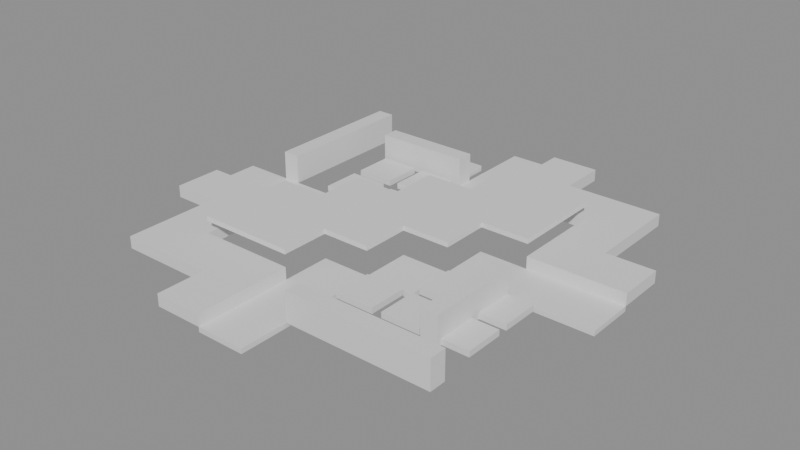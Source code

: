 # Source: building_lego.blend  (saved by Blender 5.0.119; exported with 4.5.12 LTS)
import bpy
from mathutils import Matrix  # noqa: F401  (used for matrix-valued properties, if any)

bpy.ops.wm.read_factory_settings(use_empty=True)
scene = bpy.context.scene
scene.name = 'Scene'

# ---- collections
col_01_paredes_externas = bpy.data.collections.new('01_Paredes_Externas'); scene.collection.children.link(col_01_paredes_externas)
col_03_pisos_escadas = bpy.data.collections.new('03_Pisos_Escadas'); scene.collection.children.link(col_03_pisos_escadas)
col_04_moveis_decoracoes = bpy.data.collections.new('04_Moveis_Decoracoes'); scene.collection.children.link(col_04_moveis_decoracoes)

# ---- materials (node trees are filled in below, after node groups)
mat_mat_parede_externa = bpy.data.materials.new('Mat_Parede_Externa')
mat_mat_pisos = bpy.data.materials.new('Mat_Pisos')
mat_mat_moveis = bpy.data.materials.new('Mat_Moveis')

# ---- material node trees
mat_mat_parede_externa.use_nodes = True; mat_mat_parede_externa.node_tree.nodes.clear()
_N = mat_mat_parede_externa.node_tree.nodes; _L = mat_mat_parede_externa.node_tree.links
n0 = _N.new('ShaderNodeBsdfPrincipled'); n0.name = 'BSDF - Pré-fundamentado'; n0.location = (-200, 100)
n1 = _N.new('ShaderNodeOutputMaterial'); n1.name = 'Saída de material'; n1.location = (200, 100)
_L.new(n0.outputs[0], n1.inputs[0])
n1.is_active_output = True
mat_mat_pisos.use_nodes = True; mat_mat_pisos.node_tree.nodes.clear()
_N = mat_mat_pisos.node_tree.nodes; _L = mat_mat_pisos.node_tree.links
n0 = _N.new('ShaderNodeBsdfPrincipled'); n0.name = 'BSDF - Pré-fundamentado'; n0.location = (-200, 100)
n1 = _N.new('ShaderNodeOutputMaterial'); n1.name = 'Saída de material'; n1.location = (200, 100)
_L.new(n0.outputs[0], n1.inputs[0])
n1.is_active_output = True
mat_mat_moveis.use_nodes = True; mat_mat_moveis.node_tree.nodes.clear()
_N = mat_mat_moveis.node_tree.nodes; _L = mat_mat_moveis.node_tree.links
n0 = _N.new('ShaderNodeBsdfPrincipled'); n0.name = 'BSDF - Pré-fundamentado'; n0.location = (-200, 100)
n1 = _N.new('ShaderNodeOutputMaterial'); n1.name = 'Saída de material'; n1.location = (200, 100)
_L.new(n0.outputs[0], n1.inputs[0])
n1.is_active_output = True

# ---- meshes
me_bloco_stone_wall_2038_1357_z_90 = bpy.data.meshes.new('Bloco_stone_wall_2038_1357_z-90')
me_bloco_stone_wall_2038_1357_z_90.from_pydata([(-0.5, -0.175, -0.3), (0.5, -0.175, -0.3), (0.5, 0.175, -0.3), (-0.5, 0.175, -0.3), (-0.5, -0.175, 0.3), (0.5, -0.175, 0.3), (0.5, 0.175, 0.3), (-0.5, 0.175, 0.3)], [], [(0, 1, 2, 3), (4, 7, 6, 5), (0, 4, 5, 1), (2, 6, 7, 3), (0, 3, 7, 4), (1, 5, 6, 2)])
me_bloco_stone_wall_2038_1357_z_90.materials.append(mat_mat_parede_externa)
me_bloco_stone_wall_2038_1357_z_90.update()
me_bloco_stone_wall_2039_1357_z_90 = bpy.data.meshes.new('Bloco_stone_wall_2039_1357_z-90')
me_bloco_stone_wall_2039_1357_z_90.from_pydata([(-0.5, -0.175, -0.3), (0.5, -0.175, -0.3), (0.5, 0.175, -0.3), (-0.5, 0.175, -0.3), (-0.5, -0.175, 0.3), (0.5, -0.175, 0.3), (0.5, 0.175, 0.3), (-0.5, 0.175, 0.3)], [], [(0, 1, 2, 3), (4, 7, 6, 5), (0, 4, 5, 1), (2, 6, 7, 3), (0, 3, 7, 4), (1, 5, 6, 2)])
me_bloco_stone_wall_2039_1357_z_90.materials.append(mat_mat_parede_externa)
me_bloco_stone_wall_2039_1357_z_90.update()
me_bloco_stone_wall_2040_1357_z_90 = bpy.data.meshes.new('Bloco_stone_wall_2040_1357_z-90')
me_bloco_stone_wall_2040_1357_z_90.from_pydata([(-0.5, -0.175, -0.3), (0.5, -0.175, -0.3), (0.5, 0.175, -0.3), (-0.5, 0.175, -0.3), (-0.5, -0.175, 0.3), (0.5, -0.175, 0.3), (0.5, 0.175, 0.3), (-0.5, 0.175, 0.3)], [], [(0, 1, 2, 3), (4, 7, 6, 5), (0, 4, 5, 1), (2, 6, 7, 3), (0, 3, 7, 4), (1, 5, 6, 2)])
me_bloco_stone_wall_2040_1357_z_90.materials.append(mat_mat_parede_externa)
me_bloco_stone_wall_2040_1357_z_90.update()
me_bloco_stone_wall_2035_1363_z_90 = bpy.data.meshes.new('Bloco_stone_wall_2035_1363_z-90')
me_bloco_stone_wall_2035_1363_z_90.from_pydata([(-0.5, -0.175, -0.3), (0.5, -0.175, -0.3), (0.5, 0.175, -0.3), (-0.5, 0.175, -0.3), (-0.5, -0.175, 0.3), (0.5, -0.175, 0.3), (0.5, 0.175, 0.3), (-0.5, 0.175, 0.3)], [], [(0, 1, 2, 3), (4, 7, 6, 5), (0, 4, 5, 1), (2, 6, 7, 3), (0, 3, 7, 4), (1, 5, 6, 2)])
me_bloco_stone_wall_2035_1363_z_90.materials.append(mat_mat_parede_externa)
me_bloco_stone_wall_2035_1363_z_90.update()
me_bloco_stone_wall_2036_1363_z_90 = bpy.data.meshes.new('Bloco_stone_wall_2036_1363_z-90')
me_bloco_stone_wall_2036_1363_z_90.from_pydata([(-0.5, -0.175, -0.3), (0.5, -0.175, -0.3), (0.5, 0.175, -0.3), (-0.5, 0.175, -0.3), (-0.5, -0.175, 0.3), (0.5, -0.175, 0.3), (0.5, 0.175, 0.3), (-0.5, 0.175, 0.3)], [], [(0, 1, 2, 3), (4, 7, 6, 5), (0, 4, 5, 1), (2, 6, 7, 3), (0, 3, 7, 4), (1, 5, 6, 2)])
me_bloco_stone_wall_2036_1363_z_90.materials.append(mat_mat_parede_externa)
me_bloco_stone_wall_2036_1363_z_90.update()
me_bloco_stone_wall_2034_1361_z_90 = bpy.data.meshes.new('Bloco_stone_wall_2034_1361_z-90')
me_bloco_stone_wall_2034_1361_z_90.from_pydata([(-0.175, -0.5, -0.3), (0.175, -0.5, -0.3), (0.175, 0.5, -0.3), (-0.175, 0.5, -0.3), (-0.175, -0.5, 0.3), (0.175, -0.5, 0.3), (0.175, 0.5, 0.3), (-0.175, 0.5, 0.3)], [], [(0, 1, 2, 3), (4, 7, 6, 5), (0, 4, 5, 1), (2, 6, 7, 3), (0, 3, 7, 4), (1, 5, 6, 2)])
me_bloco_stone_wall_2034_1361_z_90.materials.append(mat_mat_parede_externa)
me_bloco_stone_wall_2034_1361_z_90.update()
me_bloco_stone_wall_2034_1362_z_90 = bpy.data.meshes.new('Bloco_stone_wall_2034_1362_z-90')
me_bloco_stone_wall_2034_1362_z_90.from_pydata([(-0.175, -0.5, -0.3), (0.175, -0.5, -0.3), (0.175, 0.5, -0.3), (-0.175, 0.5, -0.3), (-0.175, -0.5, 0.3), (0.175, -0.5, 0.3), (0.175, 0.5, 0.3), (-0.175, 0.5, 0.3)], [], [(0, 1, 2, 3), (4, 7, 6, 5), (0, 4, 5, 1), (2, 6, 7, 3), (0, 3, 7, 4), (1, 5, 6, 2)])
me_bloco_stone_wall_2034_1362_z_90.materials.append(mat_mat_parede_externa)
me_bloco_stone_wall_2034_1362_z_90.update()
me_bloco_stone_wall_2034_1363_z_90 = bpy.data.meshes.new('Bloco_stone_wall_2034_1363_z-90')
me_bloco_stone_wall_2034_1363_z_90.from_pydata([(-0.175, -0.5, -0.3), (0.175, -0.5, -0.3), (0.175, 0.5, -0.3), (-0.175, 0.5, -0.3), (-0.175, -0.5, 0.3), (0.175, -0.5, 0.3), (0.175, 0.5, 0.3), (-0.175, 0.5, 0.3)], [], [(0, 1, 2, 3), (4, 7, 6, 5), (0, 4, 5, 1), (2, 6, 7, 3), (0, 3, 7, 4), (1, 5, 6, 2)])
me_bloco_stone_wall_2034_1363_z_90.materials.append(mat_mat_parede_externa)
me_bloco_stone_wall_2034_1363_z_90.update()
me_bloco_stone_wall_2040_1358_z_90 = bpy.data.meshes.new('Bloco_stone_wall_2040_1358_z-90')
me_bloco_stone_wall_2040_1358_z_90.from_pydata([(-0.175, -0.5, -0.3), (0.175, -0.5, -0.3), (0.175, 0.5, -0.3), (-0.175, 0.5, -0.3), (-0.175, -0.5, 0.3), (0.175, -0.5, 0.3), (0.175, 0.5, 0.3), (-0.175, 0.5, 0.3)], [], [(0, 1, 2, 3), (4, 7, 6, 5), (0, 4, 5, 1), (2, 6, 7, 3), (0, 3, 7, 4), (1, 5, 6, 2)])
me_bloco_stone_wall_2040_1358_z_90.materials.append(mat_mat_parede_externa)
me_bloco_stone_wall_2040_1358_z_90.update()
me_bloco_stone_wall_2040_1359_z_90 = bpy.data.meshes.new('Bloco_stone_wall_2040_1359_z-90')
me_bloco_stone_wall_2040_1359_z_90.from_pydata([(-0.175, -0.5, -0.3), (0.175, -0.5, -0.3), (0.175, 0.5, -0.3), (-0.175, 0.5, -0.3), (-0.175, -0.5, 0.3), (0.175, -0.5, 0.3), (0.175, 0.5, 0.3), (-0.175, 0.5, 0.3)], [], [(0, 1, 2, 3), (4, 7, 6, 5), (0, 4, 5, 1), (2, 6, 7, 3), (0, 3, 7, 4), (1, 5, 6, 2)])
me_bloco_stone_wall_2040_1359_z_90.materials.append(mat_mat_parede_externa)
me_bloco_stone_wall_2040_1359_z_90.update()
me_piso_stone_2037_1356_z_90 = bpy.data.meshes.new('Piso_stone_2037_1356_z-90')
me_piso_stone_2037_1356_z_90.from_pydata([(-0.5, -0.5, -0.05), (0.5, -0.5, -0.05), (0.5, 0.5, -0.05), (-0.5, 0.5, -0.05), (-0.5, -0.5, 0.05), (0.5, -0.5, 0.05), (0.5, 0.5, 0.05), (-0.5, 0.5, 0.05)], [], [(0, 1, 2, 3), (4, 7, 6, 5), (0, 4, 5, 1), (2, 6, 7, 3), (0, 3, 7, 4), (1, 5, 6, 2)])
me_piso_stone_2037_1356_z_90.materials.append(mat_mat_pisos)
me_piso_stone_2037_1356_z_90.update()
me_piso_stone_2037_1357_z_90 = bpy.data.meshes.new('Piso_stone_2037_1357_z-90')
me_piso_stone_2037_1357_z_90.from_pydata([(-0.5, -0.5, -0.05), (0.5, -0.5, -0.05), (0.5, 0.5, -0.05), (-0.5, 0.5, -0.05), (-0.5, -0.5, 0.05), (0.5, -0.5, 0.05), (0.5, 0.5, 0.05), (-0.5, 0.5, 0.05)], [], [(0, 1, 2, 3), (4, 7, 6, 5), (0, 4, 5, 1), (2, 6, 7, 3), (0, 3, 7, 4), (1, 5, 6, 2)])
me_piso_stone_2037_1357_z_90.materials.append(mat_mat_pisos)
me_piso_stone_2037_1357_z_90.update()
me_piso_marble_floor_2035_1358_z_85 = bpy.data.meshes.new('Piso_marble_floor_2035_1358_z-85')
me_piso_marble_floor_2035_1358_z_85.from_pydata([(-0.5, -0.5, -0.05), (0.5, -0.5, -0.05), (0.5, 0.5, -0.05), (-0.5, 0.5, -0.05), (-0.5, -0.5, 0.05), (0.5, -0.5, 0.05), (0.5, 0.5, 0.05), (-0.5, 0.5, 0.05)], [], [(0, 1, 2, 3), (4, 7, 6, 5), (0, 4, 5, 1), (2, 6, 7, 3), (0, 3, 7, 4), (1, 5, 6, 2)])
me_piso_marble_floor_2035_1358_z_85.materials.append(mat_mat_pisos)
me_piso_marble_floor_2035_1358_z_85.update()
me_piso_marble_floor_2036_1358_z_85 = bpy.data.meshes.new('Piso_marble_floor_2036_1358_z-85')
me_piso_marble_floor_2036_1358_z_85.from_pydata([(-0.5, -0.5, -0.05), (0.5, -0.5, -0.05), (0.5, 0.5, -0.05), (-0.5, 0.5, -0.05), (-0.5, -0.5, 0.05), (0.5, -0.5, 0.05), (0.5, 0.5, 0.05), (-0.5, 0.5, 0.05)], [], [(0, 1, 2, 3), (4, 7, 6, 5), (0, 4, 5, 1), (2, 6, 7, 3), (0, 3, 7, 4), (1, 5, 6, 2)])
me_piso_marble_floor_2036_1358_z_85.materials.append(mat_mat_pisos)
me_piso_marble_floor_2036_1358_z_85.update()
me_piso_stone_2037_1358_z_90 = bpy.data.meshes.new('Piso_stone_2037_1358_z-90')
me_piso_stone_2037_1358_z_90.from_pydata([(-0.5, -0.5, -0.05), (0.5, -0.5, -0.05), (0.5, 0.5, -0.05), (-0.5, 0.5, -0.05), (-0.5, -0.5, 0.05), (0.5, -0.5, 0.05), (0.5, 0.5, 0.05), (-0.5, 0.5, 0.05)], [], [(0, 1, 2, 3), (4, 7, 6, 5), (0, 4, 5, 1), (2, 6, 7, 3), (0, 3, 7, 4), (1, 5, 6, 2)])
me_piso_stone_2037_1358_z_90.materials.append(mat_mat_pisos)
me_piso_stone_2037_1358_z_90.update()
me_piso_marble_floor_2035_1359_z_85 = bpy.data.meshes.new('Piso_marble_floor_2035_1359_z-85')
me_piso_marble_floor_2035_1359_z_85.from_pydata([(-0.5, -0.5, -0.05), (0.5, -0.5, -0.05), (0.5, 0.5, -0.05), (-0.5, 0.5, -0.05), (-0.5, -0.5, 0.05), (0.5, -0.5, 0.05), (0.5, 0.5, 0.05), (-0.5, 0.5, 0.05)], [], [(0, 1, 2, 3), (4, 7, 6, 5), (0, 4, 5, 1), (2, 6, 7, 3), (0, 3, 7, 4), (1, 5, 6, 2)])
me_piso_marble_floor_2035_1359_z_85.materials.append(mat_mat_pisos)
me_piso_marble_floor_2035_1359_z_85.update()
me_piso_marble_floor_2036_1359_z_85 = bpy.data.meshes.new('Piso_marble_floor_2036_1359_z-85')
me_piso_marble_floor_2036_1359_z_85.from_pydata([(-0.5, -0.5, -0.05), (0.5, -0.5, -0.05), (0.5, 0.5, -0.05), (-0.5, 0.5, -0.05), (-0.5, -0.5, 0.05), (0.5, -0.5, 0.05), (0.5, 0.5, 0.05), (-0.5, 0.5, 0.05)], [], [(0, 1, 2, 3), (4, 7, 6, 5), (0, 4, 5, 1), (2, 6, 7, 3), (0, 3, 7, 4), (1, 5, 6, 2)])
me_piso_marble_floor_2036_1359_z_85.materials.append(mat_mat_pisos)
me_piso_marble_floor_2036_1359_z_85.update()
me_piso_marble_floor_2037_1359_z_85 = bpy.data.meshes.new('Piso_marble_floor_2037_1359_z-85')
me_piso_marble_floor_2037_1359_z_85.from_pydata([(-0.5, -0.5, -0.05), (0.5, -0.5, -0.05), (0.5, 0.5, -0.05), (-0.5, 0.5, -0.05), (-0.5, -0.5, 0.05), (0.5, -0.5, 0.05), (0.5, 0.5, 0.05), (-0.5, 0.5, 0.05)], [], [(0, 1, 2, 3), (4, 7, 6, 5), (0, 4, 5, 1), (2, 6, 7, 3), (0, 3, 7, 4), (1, 5, 6, 2)])
me_piso_marble_floor_2037_1359_z_85.materials.append(mat_mat_pisos)
me_piso_marble_floor_2037_1359_z_85.update()
me_piso_stone_2038_1359_z_90 = bpy.data.meshes.new('Piso_stone_2038_1359_z-90')
me_piso_stone_2038_1359_z_90.from_pydata([(-0.5, -0.5, -0.05), (0.5, -0.5, -0.05), (0.5, 0.5, -0.05), (-0.5, 0.5, -0.05), (-0.5, -0.5, 0.05), (0.5, -0.5, 0.05), (0.5, 0.5, 0.05), (-0.5, 0.5, 0.05)], [], [(0, 1, 2, 3), (4, 7, 6, 5), (0, 4, 5, 1), (2, 6, 7, 3), (0, 3, 7, 4), (1, 5, 6, 2)])
me_piso_stone_2038_1359_z_90.materials.append(mat_mat_pisos)
me_piso_stone_2038_1359_z_90.update()
me_piso_stone_2033_1360_z_90 = bpy.data.meshes.new('Piso_stone_2033_1360_z-90')
me_piso_stone_2033_1360_z_90.from_pydata([(-0.5, -0.5, -0.05), (0.5, -0.5, -0.05), (0.5, 0.5, -0.05), (-0.5, 0.5, -0.05), (-0.5, -0.5, 0.05), (0.5, -0.5, 0.05), (0.5, 0.5, 0.05), (-0.5, 0.5, 0.05)], [], [(0, 1, 2, 3), (4, 7, 6, 5), (0, 4, 5, 1), (2, 6, 7, 3), (0, 3, 7, 4), (1, 5, 6, 2)])
me_piso_stone_2033_1360_z_90.materials.append(mat_mat_pisos)
me_piso_stone_2033_1360_z_90.update()
me_piso_stone_2034_1360_z_90 = bpy.data.meshes.new('Piso_stone_2034_1360_z-90')
me_piso_stone_2034_1360_z_90.from_pydata([(-0.5, -0.5, -0.05), (0.5, -0.5, -0.05), (0.5, 0.5, -0.05), (-0.5, 0.5, -0.05), (-0.5, -0.5, 0.05), (0.5, -0.5, 0.05), (0.5, 0.5, 0.05), (-0.5, 0.5, 0.05)], [], [(0, 1, 2, 3), (4, 7, 6, 5), (0, 4, 5, 1), (2, 6, 7, 3), (0, 3, 7, 4), (1, 5, 6, 2)])
me_piso_stone_2034_1360_z_90.materials.append(mat_mat_pisos)
me_piso_stone_2034_1360_z_90.update()
me_piso_stone_2035_1360_z_90 = bpy.data.meshes.new('Piso_stone_2035_1360_z-90')
me_piso_stone_2035_1360_z_90.from_pydata([(-0.5, -0.5, -0.05), (0.5, -0.5, -0.05), (0.5, 0.5, -0.05), (-0.5, 0.5, -0.05), (-0.5, -0.5, 0.05), (0.5, -0.5, 0.05), (0.5, 0.5, 0.05), (-0.5, 0.5, 0.05)], [], [(0, 1, 2, 3), (4, 7, 6, 5), (0, 4, 5, 1), (2, 6, 7, 3), (0, 3, 7, 4), (1, 5, 6, 2)])
me_piso_stone_2035_1360_z_90.materials.append(mat_mat_pisos)
me_piso_stone_2035_1360_z_90.update()
me_piso_marble_floor_2036_1360_z_85 = bpy.data.meshes.new('Piso_marble_floor_2036_1360_z-85')
me_piso_marble_floor_2036_1360_z_85.from_pydata([(-0.5, -0.5, -0.05), (0.5, -0.5, -0.05), (0.5, 0.5, -0.05), (-0.5, 0.5, -0.05), (-0.5, -0.5, 0.05), (0.5, -0.5, 0.05), (0.5, 0.5, 0.05), (-0.5, 0.5, 0.05)], [], [(0, 1, 2, 3), (4, 7, 6, 5), (0, 4, 5, 1), (2, 6, 7, 3), (0, 3, 7, 4), (1, 5, 6, 2)])
me_piso_marble_floor_2036_1360_z_85.materials.append(mat_mat_pisos)
me_piso_marble_floor_2036_1360_z_85.update()
me_piso_marble_floor_2037_1360_z_85 = bpy.data.meshes.new('Piso_marble_floor_2037_1360_z-85')
me_piso_marble_floor_2037_1360_z_85.from_pydata([(-0.5, -0.5, -0.05), (0.5, -0.5, -0.05), (0.5, 0.5, -0.05), (-0.5, 0.5, -0.05), (-0.5, -0.5, 0.05), (0.5, -0.5, 0.05), (0.5, 0.5, 0.05), (-0.5, 0.5, 0.05)], [], [(0, 1, 2, 3), (4, 7, 6, 5), (0, 4, 5, 1), (2, 6, 7, 3), (0, 3, 7, 4), (1, 5, 6, 2)])
me_piso_marble_floor_2037_1360_z_85.materials.append(mat_mat_pisos)
me_piso_marble_floor_2037_1360_z_85.update()
me_piso_marble_floor_2038_1360_z_85 = bpy.data.meshes.new('Piso_marble_floor_2038_1360_z-85')
me_piso_marble_floor_2038_1360_z_85.from_pydata([(-0.5, -0.5, -0.05), (0.5, -0.5, -0.05), (0.5, 0.5, -0.05), (-0.5, 0.5, -0.05), (-0.5, -0.5, 0.05), (0.5, -0.5, 0.05), (0.5, 0.5, 0.05), (-0.5, 0.5, 0.05)], [], [(0, 1, 2, 3), (4, 7, 6, 5), (0, 4, 5, 1), (2, 6, 7, 3), (0, 3, 7, 4), (1, 5, 6, 2)])
me_piso_marble_floor_2038_1360_z_85.materials.append(mat_mat_pisos)
me_piso_marble_floor_2038_1360_z_85.update()
me_piso_stone_2039_1360_z_90 = bpy.data.meshes.new('Piso_stone_2039_1360_z-90')
me_piso_stone_2039_1360_z_90.from_pydata([(-0.5, -0.5, -0.05), (0.5, -0.5, -0.05), (0.5, 0.5, -0.05), (-0.5, 0.5, -0.05), (-0.5, -0.5, 0.05), (0.5, -0.5, 0.05), (0.5, 0.5, 0.05), (-0.5, 0.5, 0.05)], [], [(0, 1, 2, 3), (4, 7, 6, 5), (0, 4, 5, 1), (2, 6, 7, 3), (0, 3, 7, 4), (1, 5, 6, 2)])
me_piso_stone_2039_1360_z_90.materials.append(mat_mat_pisos)
me_piso_stone_2039_1360_z_90.update()
me_piso_stone_2036_1361_z_90 = bpy.data.meshes.new('Piso_stone_2036_1361_z-90')
me_piso_stone_2036_1361_z_90.from_pydata([(-0.5, -0.5, -0.05), (0.5, -0.5, -0.05), (0.5, 0.5, -0.05), (-0.5, 0.5, -0.05), (-0.5, -0.5, 0.05), (0.5, -0.5, 0.05), (0.5, 0.5, 0.05), (-0.5, 0.5, 0.05)], [], [(0, 1, 2, 3), (4, 7, 6, 5), (0, 4, 5, 1), (2, 6, 7, 3), (0, 3, 7, 4), (1, 5, 6, 2)])
me_piso_stone_2036_1361_z_90.materials.append(mat_mat_pisos)
me_piso_stone_2036_1361_z_90.update()
me_piso_marble_floor_2037_1361_z_85 = bpy.data.meshes.new('Piso_marble_floor_2037_1361_z-85')
me_piso_marble_floor_2037_1361_z_85.from_pydata([(-0.5, -0.5, -0.05), (0.5, -0.5, -0.05), (0.5, 0.5, -0.05), (-0.5, 0.5, -0.05), (-0.5, -0.5, 0.05), (0.5, -0.5, 0.05), (0.5, 0.5, 0.05), (-0.5, 0.5, 0.05)], [], [(0, 1, 2, 3), (4, 7, 6, 5), (0, 4, 5, 1), (2, 6, 7, 3), (0, 3, 7, 4), (1, 5, 6, 2)])
me_piso_marble_floor_2037_1361_z_85.materials.append(mat_mat_pisos)
me_piso_marble_floor_2037_1361_z_85.update()
me_piso_marble_floor_2038_1361_z_85 = bpy.data.meshes.new('Piso_marble_floor_2038_1361_z-85')
me_piso_marble_floor_2038_1361_z_85.from_pydata([(-0.5, -0.5, -0.05), (0.5, -0.5, -0.05), (0.5, 0.5, -0.05), (-0.5, 0.5, -0.05), (-0.5, -0.5, 0.05), (0.5, -0.5, 0.05), (0.5, 0.5, 0.05), (-0.5, 0.5, 0.05)], [], [(0, 1, 2, 3), (4, 7, 6, 5), (0, 4, 5, 1), (2, 6, 7, 3), (0, 3, 7, 4), (1, 5, 6, 2)])
me_piso_marble_floor_2038_1361_z_85.materials.append(mat_mat_pisos)
me_piso_marble_floor_2038_1361_z_85.update()
me_piso_marble_floor_2039_1361_z_85 = bpy.data.meshes.new('Piso_marble_floor_2039_1361_z-85')
me_piso_marble_floor_2039_1361_z_85.from_pydata([(-0.5, -0.5, -0.05), (0.5, -0.5, -0.05), (0.5, 0.5, -0.05), (-0.5, 0.5, -0.05), (-0.5, -0.5, 0.05), (0.5, -0.5, 0.05), (0.5, 0.5, 0.05), (-0.5, 0.5, 0.05)], [], [(0, 1, 2, 3), (4, 7, 6, 5), (0, 4, 5, 1), (2, 6, 7, 3), (0, 3, 7, 4), (1, 5, 6, 2)])
me_piso_marble_floor_2039_1361_z_85.materials.append(mat_mat_pisos)
me_piso_marble_floor_2039_1361_z_85.update()
me_piso_stone_2037_1362_z_90 = bpy.data.meshes.new('Piso_stone_2037_1362_z-90')
me_piso_stone_2037_1362_z_90.from_pydata([(-0.5, -0.5, -0.05), (0.5, -0.5, -0.05), (0.5, 0.5, -0.05), (-0.5, 0.5, -0.05), (-0.5, -0.5, 0.05), (0.5, -0.5, 0.05), (0.5, 0.5, 0.05), (-0.5, 0.5, 0.05)], [], [(0, 1, 2, 3), (4, 7, 6, 5), (0, 4, 5, 1), (2, 6, 7, 3), (0, 3, 7, 4), (1, 5, 6, 2)])
me_piso_stone_2037_1362_z_90.materials.append(mat_mat_pisos)
me_piso_stone_2037_1362_z_90.update()
me_piso_marble_floor_2038_1362_z_85 = bpy.data.meshes.new('Piso_marble_floor_2038_1362_z-85')
me_piso_marble_floor_2038_1362_z_85.from_pydata([(-0.5, -0.5, -0.05), (0.5, -0.5, -0.05), (0.5, 0.5, -0.05), (-0.5, 0.5, -0.05), (-0.5, -0.5, 0.05), (0.5, -0.5, 0.05), (0.5, 0.5, 0.05), (-0.5, 0.5, 0.05)], [], [(0, 1, 2, 3), (4, 7, 6, 5), (0, 4, 5, 1), (2, 6, 7, 3), (0, 3, 7, 4), (1, 5, 6, 2)])
me_piso_marble_floor_2038_1362_z_85.materials.append(mat_mat_pisos)
me_piso_marble_floor_2038_1362_z_85.update()
me_piso_marble_floor_2039_1362_z_85 = bpy.data.meshes.new('Piso_marble_floor_2039_1362_z-85')
me_piso_marble_floor_2039_1362_z_85.from_pydata([(-0.5, -0.5, -0.05), (0.5, -0.5, -0.05), (0.5, 0.5, -0.05), (-0.5, 0.5, -0.05), (-0.5, -0.5, 0.05), (0.5, -0.5, 0.05), (0.5, 0.5, 0.05), (-0.5, 0.5, 0.05)], [], [(0, 1, 2, 3), (4, 7, 6, 5), (0, 4, 5, 1), (2, 6, 7, 3), (0, 3, 7, 4), (1, 5, 6, 2)])
me_piso_marble_floor_2039_1362_z_85.materials.append(mat_mat_pisos)
me_piso_marble_floor_2039_1362_z_85.update()
me_piso_stone_2037_1363_z_90 = bpy.data.meshes.new('Piso_stone_2037_1363_z-90')
me_piso_stone_2037_1363_z_90.from_pydata([(-0.5, -0.5, -0.05), (0.5, -0.5, -0.05), (0.5, 0.5, -0.05), (-0.5, 0.5, -0.05), (-0.5, -0.5, 0.05), (0.5, -0.5, 0.05), (0.5, 0.5, 0.05), (-0.5, 0.5, 0.05)], [], [(0, 1, 2, 3), (4, 7, 6, 5), (0, 4, 5, 1), (2, 6, 7, 3), (0, 3, 7, 4), (1, 5, 6, 2)])
me_piso_stone_2037_1363_z_90.materials.append(mat_mat_pisos)
me_piso_stone_2037_1363_z_90.update()
me_piso_stone_2037_1364_z_90 = bpy.data.meshes.new('Piso_stone_2037_1364_z-90')
me_piso_stone_2037_1364_z_90.from_pydata([(-0.5, -0.5, -0.05), (0.5, -0.5, -0.05), (0.5, 0.5, -0.05), (-0.5, 0.5, -0.05), (-0.5, -0.5, 0.05), (0.5, -0.5, 0.05), (0.5, 0.5, 0.05), (-0.5, 0.5, 0.05)], [], [(0, 1, 2, 3), (4, 7, 6, 5), (0, 4, 5, 1), (2, 6, 7, 3), (0, 3, 7, 4), (1, 5, 6, 2)])
me_piso_stone_2037_1364_z_90.materials.append(mat_mat_pisos)
me_piso_stone_2037_1364_z_90.update()
me_piso_stone_2040_1360_z_90 = bpy.data.meshes.new('Piso_stone_2040_1360_z-90')
me_piso_stone_2040_1360_z_90.from_pydata([(-0.5, -0.5, -0.05), (0.5, -0.5, -0.05), (0.5, 0.5, -0.05), (-0.5, 0.5, -0.05), (-0.5, -0.5, 0.05), (0.5, -0.5, 0.05), (0.5, 0.5, 0.05), (-0.5, 0.5, 0.05)], [], [(0, 1, 2, 3), (4, 7, 6, 5), (0, 4, 5, 1), (2, 6, 7, 3), (0, 3, 7, 4), (1, 5, 6, 2)])
me_piso_stone_2040_1360_z_90.materials.append(mat_mat_pisos)
me_piso_stone_2040_1360_z_90.update()
me_piso_stone_2041_1360_z_90 = bpy.data.meshes.new('Piso_stone_2041_1360_z-90')
me_piso_stone_2041_1360_z_90.from_pydata([(-0.5, -0.5, -0.05), (0.5, -0.5, -0.05), (0.5, 0.5, -0.05), (-0.5, 0.5, -0.05), (-0.5, -0.5, 0.05), (0.5, -0.5, 0.05), (0.5, 0.5, 0.05), (-0.5, 0.5, 0.05)], [], [(0, 1, 2, 3), (4, 7, 6, 5), (0, 4, 5, 1), (2, 6, 7, 3), (0, 3, 7, 4), (1, 5, 6, 2)])
me_piso_stone_2041_1360_z_90.materials.append(mat_mat_pisos)
me_piso_stone_2041_1360_z_90.update()
me_degrau_2036_1356_z_90 = bpy.data.meshes.new('Degrau_2036_1356_z-90')
me_degrau_2036_1356_z_90.from_pydata([(-0.5, -0.5, -0.125), (0.5, -0.5, -0.125), (0.5, 0.5, -0.125), (-0.5, 0.5, -0.125), (-0.5, -0.5, 0.125), (0.5, -0.5, 0.125), (0.5, 0.5, 0.125), (-0.5, 0.5, 0.125)], [], [(0, 1, 2, 3), (4, 7, 6, 5), (0, 4, 5, 1), (2, 6, 7, 3), (0, 3, 7, 4), (1, 5, 6, 2)])
me_degrau_2036_1356_z_90.materials.append(mat_mat_pisos)
me_degrau_2036_1356_z_90.update()
me_degrau_2034_1357_z_90 = bpy.data.meshes.new('Degrau_2034_1357_z-90')
me_degrau_2034_1357_z_90.from_pydata([(-0.5, -0.5, -0.125), (0.5, -0.5, -0.125), (0.5, 0.5, -0.125), (-0.5, 0.5, -0.125), (-0.5, -0.5, 0.125), (0.5, -0.5, 0.125), (0.5, 0.5, 0.125), (-0.5, 0.5, 0.125)], [], [(0, 1, 2, 3), (4, 7, 6, 5), (0, 4, 5, 1), (2, 6, 7, 3), (0, 3, 7, 4), (1, 5, 6, 2)])
me_degrau_2034_1357_z_90.materials.append(mat_mat_pisos)
me_degrau_2034_1357_z_90.update()
me_degrau_2035_1357_z_90 = bpy.data.meshes.new('Degrau_2035_1357_z-90')
me_degrau_2035_1357_z_90.from_pydata([(-0.5, -0.5, -0.125), (0.5, -0.5, -0.125), (0.5, 0.5, -0.125), (-0.5, 0.5, -0.125), (-0.5, -0.5, 0.125), (0.5, -0.5, 0.125), (0.5, 0.5, 0.125), (-0.5, 0.5, 0.125)], [], [(0, 1, 2, 3), (4, 7, 6, 5), (0, 4, 5, 1), (2, 6, 7, 3), (0, 3, 7, 4), (1, 5, 6, 2)])
me_degrau_2035_1357_z_90.materials.append(mat_mat_pisos)
me_degrau_2035_1357_z_90.update()
me_degrau_2036_1357_z_90 = bpy.data.meshes.new('Degrau_2036_1357_z-90')
me_degrau_2036_1357_z_90.from_pydata([(-0.5, -0.5, -0.125), (0.5, -0.5, -0.125), (0.5, 0.5, -0.125), (-0.5, 0.5, -0.125), (-0.5, -0.5, 0.125), (0.5, -0.5, 0.125), (0.5, 0.5, 0.125), (-0.5, 0.5, 0.125)], [], [(0, 1, 2, 3), (4, 7, 6, 5), (0, 4, 5, 1), (2, 6, 7, 3), (0, 3, 7, 4), (1, 5, 6, 2)])
me_degrau_2036_1357_z_90.materials.append(mat_mat_pisos)
me_degrau_2036_1357_z_90.update()
me_degrau_2034_1358_z_90 = bpy.data.meshes.new('Degrau_2034_1358_z-90')
me_degrau_2034_1358_z_90.from_pydata([(-0.5, -0.5, -0.125), (0.5, -0.5, -0.125), (0.5, 0.5, -0.125), (-0.5, 0.5, -0.125), (-0.5, -0.5, 0.125), (0.5, -0.5, 0.125), (0.5, 0.5, 0.125), (-0.5, 0.5, 0.125)], [], [(0, 1, 2, 3), (4, 7, 6, 5), (0, 4, 5, 1), (2, 6, 7, 3), (0, 3, 7, 4), (1, 5, 6, 2)])
me_degrau_2034_1358_z_90.materials.append(mat_mat_pisos)
me_degrau_2034_1358_z_90.update()
me_degrau_2033_1359_z_90 = bpy.data.meshes.new('Degrau_2033_1359_z-90')
me_degrau_2033_1359_z_90.from_pydata([(-0.5, -0.5, -0.125), (0.5, -0.5, -0.125), (0.5, 0.5, -0.125), (-0.5, 0.5, -0.125), (-0.5, -0.5, 0.125), (0.5, -0.5, 0.125), (0.5, 0.5, 0.125), (-0.5, 0.5, 0.125)], [], [(0, 1, 2, 3), (4, 7, 6, 5), (0, 4, 5, 1), (2, 6, 7, 3), (0, 3, 7, 4), (1, 5, 6, 2)])
me_degrau_2033_1359_z_90.materials.append(mat_mat_pisos)
me_degrau_2033_1359_z_90.update()
me_degrau_2034_1359_z_90 = bpy.data.meshes.new('Degrau_2034_1359_z-90')
me_degrau_2034_1359_z_90.from_pydata([(-0.5, -0.5, -0.125), (0.5, -0.5, -0.125), (0.5, 0.5, -0.125), (-0.5, 0.5, -0.125), (-0.5, -0.5, 0.125), (0.5, -0.5, 0.125), (0.5, 0.5, 0.125), (-0.5, 0.5, 0.125)], [], [(0, 1, 2, 3), (4, 7, 6, 5), (0, 4, 5, 1), (2, 6, 7, 3), (0, 3, 7, 4), (1, 5, 6, 2)])
me_degrau_2034_1359_z_90.materials.append(mat_mat_pisos)
me_degrau_2034_1359_z_90.update()
me_degrau_2038_1363_z_90 = bpy.data.meshes.new('Degrau_2038_1363_z-90')
me_degrau_2038_1363_z_90.from_pydata([(-0.5, -0.5, -0.125), (0.5, -0.5, -0.125), (0.5, 0.5, -0.125), (-0.5, 0.5, -0.125), (-0.5, -0.5, 0.125), (0.5, -0.5, 0.125), (0.5, 0.5, 0.125), (-0.5, 0.5, 0.125)], [], [(0, 1, 2, 3), (4, 7, 6, 5), (0, 4, 5, 1), (2, 6, 7, 3), (0, 3, 7, 4), (1, 5, 6, 2)])
me_degrau_2038_1363_z_90.materials.append(mat_mat_pisos)
me_degrau_2038_1363_z_90.update()
me_degrau_2039_1363_z_90 = bpy.data.meshes.new('Degrau_2039_1363_z-90')
me_degrau_2039_1363_z_90.from_pydata([(-0.5, -0.5, -0.125), (0.5, -0.5, -0.125), (0.5, 0.5, -0.125), (-0.5, 0.5, -0.125), (-0.5, -0.5, 0.125), (0.5, -0.5, 0.125), (0.5, 0.5, 0.125), (-0.5, 0.5, 0.125)], [], [(0, 1, 2, 3), (4, 7, 6, 5), (0, 4, 5, 1), (2, 6, 7, 3), (0, 3, 7, 4), (1, 5, 6, 2)])
me_degrau_2039_1363_z_90.materials.append(mat_mat_pisos)
me_degrau_2039_1363_z_90.update()
me_degrau_2038_1364_z_90 = bpy.data.meshes.new('Degrau_2038_1364_z-90')
me_degrau_2038_1364_z_90.from_pydata([(-0.5, -0.5, -0.125), (0.5, -0.5, -0.125), (0.5, 0.5, -0.125), (-0.5, 0.5, -0.125), (-0.5, -0.5, 0.125), (0.5, -0.5, 0.125), (0.5, 0.5, 0.125), (-0.5, 0.5, 0.125)], [], [(0, 1, 2, 3), (4, 7, 6, 5), (0, 4, 5, 1), (2, 6, 7, 3), (0, 3, 7, 4), (1, 5, 6, 2)])
me_degrau_2038_1364_z_90.materials.append(mat_mat_pisos)
me_degrau_2038_1364_z_90.update()
me_degrau_2040_1361_z_90 = bpy.data.meshes.new('Degrau_2040_1361_z-90')
me_degrau_2040_1361_z_90.from_pydata([(-0.5, -0.5, -0.125), (0.5, -0.5, -0.125), (0.5, 0.5, -0.125), (-0.5, 0.5, -0.125), (-0.5, -0.5, 0.125), (0.5, -0.5, 0.125), (0.5, 0.5, 0.125), (-0.5, 0.5, 0.125)], [], [(0, 1, 2, 3), (4, 7, 6, 5), (0, 4, 5, 1), (2, 6, 7, 3), (0, 3, 7, 4), (1, 5, 6, 2)])
me_degrau_2040_1361_z_90.materials.append(mat_mat_pisos)
me_degrau_2040_1361_z_90.update()
me_degrau_2041_1361_z_90 = bpy.data.meshes.new('Degrau_2041_1361_z-90')
me_degrau_2041_1361_z_90.from_pydata([(-0.5, -0.5, -0.125), (0.5, -0.5, -0.125), (0.5, 0.5, -0.125), (-0.5, 0.5, -0.125), (-0.5, -0.5, 0.125), (0.5, -0.5, 0.125), (0.5, 0.5, 0.125), (-0.5, 0.5, 0.125)], [], [(0, 1, 2, 3), (4, 7, 6, 5), (0, 4, 5, 1), (2, 6, 7, 3), (0, 3, 7, 4), (1, 5, 6, 2)])
me_degrau_2041_1361_z_90.materials.append(mat_mat_pisos)
me_degrau_2041_1361_z_90.update()
me_degrau_2040_1362_z_90 = bpy.data.meshes.new('Degrau_2040_1362_z-90')
me_degrau_2040_1362_z_90.from_pydata([(-0.5, -0.5, -0.125), (0.5, -0.5, -0.125), (0.5, 0.5, -0.125), (-0.5, 0.5, -0.125), (-0.5, -0.5, 0.125), (0.5, -0.5, 0.125), (0.5, 0.5, 0.125), (-0.5, 0.5, 0.125)], [], [(0, 1, 2, 3), (4, 7, 6, 5), (0, 4, 5, 1), (2, 6, 7, 3), (0, 3, 7, 4), (1, 5, 6, 2)])
me_degrau_2040_1362_z_90.materials.append(mat_mat_pisos)
me_degrau_2040_1362_z_90.update()
me_degrau_2040_1363_z_90 = bpy.data.meshes.new('Degrau_2040_1363_z-90')
me_degrau_2040_1363_z_90.from_pydata([(-0.5, -0.5, -0.125), (0.5, -0.5, -0.125), (0.5, 0.5, -0.125), (-0.5, 0.5, -0.125), (-0.5, -0.5, 0.125), (0.5, -0.5, 0.125), (0.5, 0.5, 0.125), (-0.5, 0.5, 0.125)], [], [(0, 1, 2, 3), (4, 7, 6, 5), (0, 4, 5, 1), (2, 6, 7, 3), (0, 3, 7, 4), (1, 5, 6, 2)])
me_degrau_2040_1363_z_90.materials.append(mat_mat_pisos)
me_degrau_2040_1363_z_90.update()
me_movel_pile_of_skulls_2038_1358_z_90 = bpy.data.meshes.new('Movel_pile_of_skulls_2038_1358_z-90')
me_movel_pile_of_skulls_2038_1358_z_90.from_pydata([(-0.4, -0.4, -0.06), (0.4, -0.4, -0.06), (0.4, 0.4, -0.06), (-0.4, 0.4, -0.06), (-0.4, -0.4, 0.06), (0.4, -0.4, 0.06), (0.4, 0.4, 0.06), (-0.4, 0.4, 0.06)], [], [(0, 1, 2, 3), (4, 7, 6, 5), (0, 4, 5, 1), (2, 6, 7, 3), (0, 3, 7, 4), (1, 5, 6, 2)])
me_movel_pile_of_skulls_2038_1358_z_90.materials.append(mat_mat_moveis)
me_movel_pile_of_skulls_2038_1358_z_90.update()
me_movel_pile_of_skulls_2039_1358_z_90 = bpy.data.meshes.new('Movel_pile_of_skulls_2039_1358_z-90')
me_movel_pile_of_skulls_2039_1358_z_90.from_pydata([(-0.4, -0.4, -0.06), (0.4, -0.4, -0.06), (0.4, 0.4, -0.06), (-0.4, 0.4, -0.06), (-0.4, -0.4, 0.06), (0.4, -0.4, 0.06), (0.4, 0.4, 0.06), (-0.4, 0.4, 0.06)], [], [(0, 1, 2, 3), (4, 7, 6, 5), (0, 4, 5, 1), (2, 6, 7, 3), (0, 3, 7, 4), (1, 5, 6, 2)])
me_movel_pile_of_skulls_2039_1358_z_90.materials.append(mat_mat_moveis)
me_movel_pile_of_skulls_2039_1358_z_90.update()
me_movel_pile_of_skulls_2039_1359_z_90 = bpy.data.meshes.new('Movel_pile_of_skulls_2039_1359_z-90')
me_movel_pile_of_skulls_2039_1359_z_90.from_pydata([(-0.4, -0.4, -0.06), (0.4, -0.4, -0.06), (0.4, 0.4, -0.06), (-0.4, 0.4, -0.06), (-0.4, -0.4, 0.06), (0.4, -0.4, 0.06), (0.4, 0.4, 0.06), (-0.4, 0.4, 0.06)], [], [(0, 1, 2, 3), (4, 7, 6, 5), (0, 4, 5, 1), (2, 6, 7, 3), (0, 3, 7, 4), (1, 5, 6, 2)])
me_movel_pile_of_skulls_2039_1359_z_90.materials.append(mat_mat_moveis)
me_movel_pile_of_skulls_2039_1359_z_90.update()
me_movel_pile_of_skulls_2035_1361_z_90 = bpy.data.meshes.new('Movel_pile_of_skulls_2035_1361_z-90')
me_movel_pile_of_skulls_2035_1361_z_90.from_pydata([(-0.4, -0.4, -0.06), (0.4, -0.4, -0.06), (0.4, 0.4, -0.06), (-0.4, 0.4, -0.06), (-0.4, -0.4, 0.06), (0.4, -0.4, 0.06), (0.4, 0.4, 0.06), (-0.4, 0.4, 0.06)], [], [(0, 1, 2, 3), (4, 7, 6, 5), (0, 4, 5, 1), (2, 6, 7, 3), (0, 3, 7, 4), (1, 5, 6, 2)])
me_movel_pile_of_skulls_2035_1361_z_90.materials.append(mat_mat_moveis)
me_movel_pile_of_skulls_2035_1361_z_90.update()
me_movel_pile_of_skulls_2035_1362_z_90 = bpy.data.meshes.new('Movel_pile_of_skulls_2035_1362_z-90')
me_movel_pile_of_skulls_2035_1362_z_90.from_pydata([(-0.4, -0.4, -0.06), (0.4, -0.4, -0.06), (0.4, 0.4, -0.06), (-0.4, 0.4, -0.06), (-0.4, -0.4, 0.06), (0.4, -0.4, 0.06), (0.4, 0.4, 0.06), (-0.4, 0.4, 0.06)], [], [(0, 1, 2, 3), (4, 7, 6, 5), (0, 4, 5, 1), (2, 6, 7, 3), (0, 3, 7, 4), (1, 5, 6, 2)])
me_movel_pile_of_skulls_2035_1362_z_90.materials.append(mat_mat_moveis)
me_movel_pile_of_skulls_2035_1362_z_90.update()
me_movel_pile_of_skulls_2036_1362_z_90 = bpy.data.meshes.new('Movel_pile_of_skulls_2036_1362_z-90')
me_movel_pile_of_skulls_2036_1362_z_90.from_pydata([(-0.4, -0.4, -0.06), (0.4, -0.4, -0.06), (0.4, 0.4, -0.06), (-0.4, 0.4, -0.06), (-0.4, -0.4, 0.06), (0.4, -0.4, 0.06), (0.4, 0.4, 0.06), (-0.4, 0.4, 0.06)], [], [(0, 1, 2, 3), (4, 7, 6, 5), (0, 4, 5, 1), (2, 6, 7, 3), (0, 3, 7, 4), (1, 5, 6, 2)])
me_movel_pile_of_skulls_2036_1362_z_90.materials.append(mat_mat_moveis)
me_movel_pile_of_skulls_2036_1362_z_90.update()
me_movel_pile_of_skulls_2035_1363_z_90 = bpy.data.meshes.new('Movel_pile_of_skulls_2035_1363_z-90')
me_movel_pile_of_skulls_2035_1363_z_90.from_pydata([(-0.4, -0.4, -0.06), (0.4, -0.4, -0.06), (0.4, 0.4, -0.06), (-0.4, 0.4, -0.06), (-0.4, -0.4, 0.06), (0.4, -0.4, 0.06), (0.4, 0.4, 0.06), (-0.4, 0.4, 0.06)], [], [(0, 1, 2, 3), (4, 7, 6, 5), (0, 4, 5, 1), (2, 6, 7, 3), (0, 3, 7, 4), (1, 5, 6, 2)])
me_movel_pile_of_skulls_2035_1363_z_90.materials.append(mat_mat_moveis)
me_movel_pile_of_skulls_2035_1363_z_90.update()
me_movel_pile_of_skulls_2036_1363_z_90 = bpy.data.meshes.new('Movel_pile_of_skulls_2036_1363_z-90')
me_movel_pile_of_skulls_2036_1363_z_90.from_pydata([(-0.4, -0.4, -0.06), (0.4, -0.4, -0.06), (0.4, 0.4, -0.06), (-0.4, 0.4, -0.06), (-0.4, -0.4, 0.06), (0.4, -0.4, 0.06), (0.4, 0.4, 0.06), (-0.4, 0.4, 0.06)], [], [(0, 1, 2, 3), (4, 7, 6, 5), (0, 4, 5, 1), (2, 6, 7, 3), (0, 3, 7, 4), (1, 5, 6, 2)])
me_movel_pile_of_skulls_2036_1363_z_90.materials.append(mat_mat_moveis)
me_movel_pile_of_skulls_2036_1363_z_90.update()
me_movel_pile_of_skulls_2040_1358_z_90 = bpy.data.meshes.new('Movel_pile_of_skulls_2040_1358_z-90')
me_movel_pile_of_skulls_2040_1358_z_90.from_pydata([(-0.4, -0.4, -0.06), (0.4, -0.4, -0.06), (0.4, 0.4, -0.06), (-0.4, 0.4, -0.06), (-0.4, -0.4, 0.06), (0.4, -0.4, 0.06), (0.4, 0.4, 0.06), (-0.4, 0.4, 0.06)], [], [(0, 1, 2, 3), (4, 7, 6, 5), (0, 4, 5, 1), (2, 6, 7, 3), (0, 3, 7, 4), (1, 5, 6, 2)])
me_movel_pile_of_skulls_2040_1358_z_90.materials.append(mat_mat_moveis)
me_movel_pile_of_skulls_2040_1358_z_90.update()
me_movel_pile_of_skulls_2040_1359_z_90 = bpy.data.meshes.new('Movel_pile_of_skulls_2040_1359_z-90')
me_movel_pile_of_skulls_2040_1359_z_90.from_pydata([(-0.4, -0.4, -0.06), (0.4, -0.4, -0.06), (0.4, 0.4, -0.06), (-0.4, 0.4, -0.06), (-0.4, -0.4, 0.06), (0.4, -0.4, 0.06), (0.4, 0.4, 0.06), (-0.4, 0.4, 0.06)], [], [(0, 1, 2, 3), (4, 7, 6, 5), (0, 4, 5, 1), (2, 6, 7, 3), (0, 3, 7, 4), (1, 5, 6, 2)])
me_movel_pile_of_skulls_2040_1359_z_90.materials.append(mat_mat_moveis)
me_movel_pile_of_skulls_2040_1359_z_90.update()

# ---- objects
ob_parede_externa_norte_y1357_x2038_2040 = bpy.data.objects.new('Parede_Externa_Norte_Y1357_X2038_2040', None)
ob_bloco_stone_wall_2038_1357_z_90 = bpy.data.objects.new('Bloco_stone_wall_2038_1357_z-90', me_bloco_stone_wall_2038_1357_z_90)
ob_bloco_stone_wall_2039_1357_z_90 = bpy.data.objects.new('Bloco_stone_wall_2039_1357_z-90', me_bloco_stone_wall_2039_1357_z_90)
ob_bloco_stone_wall_2040_1357_z_90 = bpy.data.objects.new('Bloco_stone_wall_2040_1357_z-90', me_bloco_stone_wall_2040_1357_z_90)
ob_parede_externa_sul_y1363_x2035_2036 = bpy.data.objects.new('Parede_Externa_Sul_Y1363_X2035_2036', None)
ob_bloco_stone_wall_2035_1363_z_90 = bpy.data.objects.new('Bloco_stone_wall_2035_1363_z-90', me_bloco_stone_wall_2035_1363_z_90)
ob_bloco_stone_wall_2036_1363_z_90 = bpy.data.objects.new('Bloco_stone_wall_2036_1363_z-90', me_bloco_stone_wall_2036_1363_z_90)
ob_parede_externa_oeste_x2034_y1361_1363 = bpy.data.objects.new('Parede_Externa_Oeste_X2034_Y1361_1363', None)
ob_bloco_stone_wall_2034_1361_z_90 = bpy.data.objects.new('Bloco_stone_wall_2034_1361_z-90', me_bloco_stone_wall_2034_1361_z_90)
ob_bloco_stone_wall_2034_1362_z_90 = bpy.data.objects.new('Bloco_stone_wall_2034_1362_z-90', me_bloco_stone_wall_2034_1362_z_90)
ob_bloco_stone_wall_2034_1363_z_90 = bpy.data.objects.new('Bloco_stone_wall_2034_1363_z-90', me_bloco_stone_wall_2034_1363_z_90)
ob_parede_externa_leste_x2040_y1358_1359 = bpy.data.objects.new('Parede_Externa_Leste_X2040_Y1358_1359', None)
ob_bloco_stone_wall_2040_1358_z_90 = bpy.data.objects.new('Bloco_stone_wall_2040_1358_z-90', me_bloco_stone_wall_2040_1358_z_90)
ob_bloco_stone_wall_2040_1359_z_90 = bpy.data.objects.new('Bloco_stone_wall_2040_1359_z-90', me_bloco_stone_wall_2040_1359_z_90)
ob_pisos_lajes = bpy.data.objects.new('Pisos_Lajes', None)
ob_piso_stone_2037_1356_z_90 = bpy.data.objects.new('Piso_stone_2037_1356_z-90', me_piso_stone_2037_1356_z_90)
ob_piso_stone_2037_1357_z_90 = bpy.data.objects.new('Piso_stone_2037_1357_z-90', me_piso_stone_2037_1357_z_90)
ob_piso_marble_floor_2035_1358_z_85 = bpy.data.objects.new('Piso_marble_floor_2035_1358_z-85', me_piso_marble_floor_2035_1358_z_85)
ob_piso_marble_floor_2036_1358_z_85 = bpy.data.objects.new('Piso_marble_floor_2036_1358_z-85', me_piso_marble_floor_2036_1358_z_85)
ob_piso_stone_2037_1358_z_90 = bpy.data.objects.new('Piso_stone_2037_1358_z-90', me_piso_stone_2037_1358_z_90)
ob_piso_marble_floor_2035_1359_z_85 = bpy.data.objects.new('Piso_marble_floor_2035_1359_z-85', me_piso_marble_floor_2035_1359_z_85)
ob_piso_marble_floor_2036_1359_z_85 = bpy.data.objects.new('Piso_marble_floor_2036_1359_z-85', me_piso_marble_floor_2036_1359_z_85)
ob_piso_marble_floor_2037_1359_z_85 = bpy.data.objects.new('Piso_marble_floor_2037_1359_z-85', me_piso_marble_floor_2037_1359_z_85)
ob_piso_stone_2038_1359_z_90 = bpy.data.objects.new('Piso_stone_2038_1359_z-90', me_piso_stone_2038_1359_z_90)
ob_piso_stone_2033_1360_z_90 = bpy.data.objects.new('Piso_stone_2033_1360_z-90', me_piso_stone_2033_1360_z_90)
ob_piso_stone_2034_1360_z_90 = bpy.data.objects.new('Piso_stone_2034_1360_z-90', me_piso_stone_2034_1360_z_90)
ob_piso_stone_2035_1360_z_90 = bpy.data.objects.new('Piso_stone_2035_1360_z-90', me_piso_stone_2035_1360_z_90)
ob_piso_marble_floor_2036_1360_z_85 = bpy.data.objects.new('Piso_marble_floor_2036_1360_z-85', me_piso_marble_floor_2036_1360_z_85)
ob_piso_marble_floor_2037_1360_z_85 = bpy.data.objects.new('Piso_marble_floor_2037_1360_z-85', me_piso_marble_floor_2037_1360_z_85)
ob_piso_marble_floor_2038_1360_z_85 = bpy.data.objects.new('Piso_marble_floor_2038_1360_z-85', me_piso_marble_floor_2038_1360_z_85)
ob_piso_stone_2039_1360_z_90 = bpy.data.objects.new('Piso_stone_2039_1360_z-90', me_piso_stone_2039_1360_z_90)
ob_piso_stone_2036_1361_z_90 = bpy.data.objects.new('Piso_stone_2036_1361_z-90', me_piso_stone_2036_1361_z_90)
ob_piso_marble_floor_2037_1361_z_85 = bpy.data.objects.new('Piso_marble_floor_2037_1361_z-85', me_piso_marble_floor_2037_1361_z_85)
ob_piso_marble_floor_2038_1361_z_85 = bpy.data.objects.new('Piso_marble_floor_2038_1361_z-85', me_piso_marble_floor_2038_1361_z_85)
ob_piso_marble_floor_2039_1361_z_85 = bpy.data.objects.new('Piso_marble_floor_2039_1361_z-85', me_piso_marble_floor_2039_1361_z_85)
ob_piso_stone_2037_1362_z_90 = bpy.data.objects.new('Piso_stone_2037_1362_z-90', me_piso_stone_2037_1362_z_90)
ob_piso_marble_floor_2038_1362_z_85 = bpy.data.objects.new('Piso_marble_floor_2038_1362_z-85', me_piso_marble_floor_2038_1362_z_85)
ob_piso_marble_floor_2039_1362_z_85 = bpy.data.objects.new('Piso_marble_floor_2039_1362_z-85', me_piso_marble_floor_2039_1362_z_85)
ob_piso_stone_2037_1363_z_90 = bpy.data.objects.new('Piso_stone_2037_1363_z-90', me_piso_stone_2037_1363_z_90)
ob_piso_stone_2037_1364_z_90 = bpy.data.objects.new('Piso_stone_2037_1364_z-90', me_piso_stone_2037_1364_z_90)
ob_piso_stone_2040_1360_z_90 = bpy.data.objects.new('Piso_stone_2040_1360_z-90', me_piso_stone_2040_1360_z_90)
ob_piso_stone_2041_1360_z_90 = bpy.data.objects.new('Piso_stone_2041_1360_z-90', me_piso_stone_2041_1360_z_90)
ob_escadas_corrim_os = bpy.data.objects.new('Escadas_Corrimãos', None)
ob_degrau_2036_1356_z_90 = bpy.data.objects.new('Degrau_2036_1356_z-90', me_degrau_2036_1356_z_90)
ob_degrau_2034_1357_z_90 = bpy.data.objects.new('Degrau_2034_1357_z-90', me_degrau_2034_1357_z_90)
ob_degrau_2035_1357_z_90 = bpy.data.objects.new('Degrau_2035_1357_z-90', me_degrau_2035_1357_z_90)
ob_degrau_2036_1357_z_90 = bpy.data.objects.new('Degrau_2036_1357_z-90', me_degrau_2036_1357_z_90)
ob_degrau_2034_1358_z_90 = bpy.data.objects.new('Degrau_2034_1358_z-90', me_degrau_2034_1358_z_90)
ob_degrau_2033_1359_z_90 = bpy.data.objects.new('Degrau_2033_1359_z-90', me_degrau_2033_1359_z_90)
ob_degrau_2034_1359_z_90 = bpy.data.objects.new('Degrau_2034_1359_z-90', me_degrau_2034_1359_z_90)
ob_degrau_2038_1363_z_90 = bpy.data.objects.new('Degrau_2038_1363_z-90', me_degrau_2038_1363_z_90)
ob_degrau_2039_1363_z_90 = bpy.data.objects.new('Degrau_2039_1363_z-90', me_degrau_2039_1363_z_90)
ob_degrau_2038_1364_z_90 = bpy.data.objects.new('Degrau_2038_1364_z-90', me_degrau_2038_1364_z_90)
ob_degrau_2040_1361_z_90 = bpy.data.objects.new('Degrau_2040_1361_z-90', me_degrau_2040_1361_z_90)
ob_degrau_2041_1361_z_90 = bpy.data.objects.new('Degrau_2041_1361_z-90', me_degrau_2041_1361_z_90)
ob_degrau_2040_1362_z_90 = bpy.data.objects.new('Degrau_2040_1362_z-90', me_degrau_2040_1362_z_90)
ob_degrau_2040_1363_z_90 = bpy.data.objects.new('Degrau_2040_1363_z-90', me_degrau_2040_1363_z_90)
ob_moveis_decoracoes = bpy.data.objects.new('Moveis_Decoracoes', None)
ob_movel_pile_of_skulls_2038_1358_z_90 = bpy.data.objects.new('Movel_pile_of_skulls_2038_1358_z-90', me_movel_pile_of_skulls_2038_1358_z_90)
ob_movel_pile_of_skulls_2039_1358_z_90 = bpy.data.objects.new('Movel_pile_of_skulls_2039_1358_z-90', me_movel_pile_of_skulls_2039_1358_z_90)
ob_movel_pile_of_skulls_2039_1359_z_90 = bpy.data.objects.new('Movel_pile_of_skulls_2039_1359_z-90', me_movel_pile_of_skulls_2039_1359_z_90)
ob_movel_pile_of_skulls_2035_1361_z_90 = bpy.data.objects.new('Movel_pile_of_skulls_2035_1361_z-90', me_movel_pile_of_skulls_2035_1361_z_90)
ob_movel_pile_of_skulls_2035_1362_z_90 = bpy.data.objects.new('Movel_pile_of_skulls_2035_1362_z-90', me_movel_pile_of_skulls_2035_1362_z_90)
ob_movel_pile_of_skulls_2036_1362_z_90 = bpy.data.objects.new('Movel_pile_of_skulls_2036_1362_z-90', me_movel_pile_of_skulls_2036_1362_z_90)
ob_movel_pile_of_skulls_2035_1363_z_90 = bpy.data.objects.new('Movel_pile_of_skulls_2035_1363_z-90', me_movel_pile_of_skulls_2035_1363_z_90)
ob_movel_pile_of_skulls_2036_1363_z_90 = bpy.data.objects.new('Movel_pile_of_skulls_2036_1363_z-90', me_movel_pile_of_skulls_2036_1363_z_90)
ob_movel_pile_of_skulls_2040_1358_z_90 = bpy.data.objects.new('Movel_pile_of_skulls_2040_1358_z-90', me_movel_pile_of_skulls_2040_1358_z_90)
ob_movel_pile_of_skulls_2040_1359_z_90 = bpy.data.objects.new('Movel_pile_of_skulls_2040_1359_z-90', me_movel_pile_of_skulls_2040_1359_z_90)

# ---- transforms, parenting, visibility, modifiers, constraints
ob_parede_externa_norte_y1357_x2038_2040.location = (2.0, -3.0, 0.0)
ob_parede_externa_norte_y1357_x2038_2040.empty_display_type = 'CUBE'
ob_bloco_stone_wall_2038_1357_z_90.parent = ob_parede_externa_norte_y1357_x2038_2040
ob_bloco_stone_wall_2038_1357_z_90.matrix_parent_inverse = Matrix(((1.0, -0.0, 0.0, -2.0), (-0.0, 1.0, -0.0, 3.0), (0.0, -0.0, 1.0, -0.0), (-0.0, 0.0, -0.0, 1.0)))
ob_bloco_stone_wall_2038_1357_z_90.location = (1.0, -3.325, 0.3)
ob_bloco_stone_wall_2039_1357_z_90.parent = ob_parede_externa_norte_y1357_x2038_2040
ob_bloco_stone_wall_2039_1357_z_90.matrix_parent_inverse = Matrix(((1.0, -0.0, 0.0, -2.0), (-0.0, 1.0, -0.0, 3.0), (0.0, -0.0, 1.0, -0.0), (-0.0, 0.0, -0.0, 1.0)))
ob_bloco_stone_wall_2039_1357_z_90.location = (2.0, -3.325, 0.3)
ob_bloco_stone_wall_2040_1357_z_90.parent = ob_parede_externa_norte_y1357_x2038_2040
ob_bloco_stone_wall_2040_1357_z_90.matrix_parent_inverse = Matrix(((1.0, -0.0, 0.0, -2.0), (-0.0, 1.0, -0.0, 3.0), (0.0, -0.0, 1.0, -0.0), (-0.0, 0.0, -0.0, 1.0)))
ob_bloco_stone_wall_2040_1357_z_90.location = (3.0, -3.325, 0.3)
ob_parede_externa_sul_y1363_x2035_2036.location = (-1.5, 3.0, 0.0)
ob_parede_externa_sul_y1363_x2035_2036.empty_display_type = 'CUBE'
ob_bloco_stone_wall_2035_1363_z_90.parent = ob_parede_externa_sul_y1363_x2035_2036
ob_bloco_stone_wall_2035_1363_z_90.matrix_parent_inverse = Matrix(((1.0, -0.0, 0.0, 1.5), (-0.0, 1.0, -0.0, -3.0), (0.0, -0.0, 1.0, -0.0), (-0.0, 0.0, -0.0, 1.0)))
ob_bloco_stone_wall_2035_1363_z_90.location = (-2.0, 2.675, 0.3)
ob_bloco_stone_wall_2036_1363_z_90.parent = ob_parede_externa_sul_y1363_x2035_2036
ob_bloco_stone_wall_2036_1363_z_90.matrix_parent_inverse = Matrix(((1.0, -0.0, 0.0, 1.5), (-0.0, 1.0, -0.0, -3.0), (0.0, -0.0, 1.0, -0.0), (-0.0, 0.0, -0.0, 1.0)))
ob_bloco_stone_wall_2036_1363_z_90.location = (-1.0, 2.675, 0.3)
ob_parede_externa_oeste_x2034_y1361_1363.location = (-3.0, 2.0, 0.0)
ob_parede_externa_oeste_x2034_y1361_1363.empty_display_type = 'CUBE'
ob_bloco_stone_wall_2034_1361_z_90.parent = ob_parede_externa_oeste_x2034_y1361_1363
ob_bloco_stone_wall_2034_1361_z_90.matrix_parent_inverse = Matrix(((1.0, -0.0, 0.0, 3.0), (-0.0, 1.0, -0.0, -2.0), (0.0, -0.0, 1.0, -0.0), (-0.0, 0.0, -0.0, 1.0)))
ob_bloco_stone_wall_2034_1361_z_90.location = (-3.325, 1.0, 0.3)
ob_bloco_stone_wall_2034_1362_z_90.parent = ob_parede_externa_oeste_x2034_y1361_1363
ob_bloco_stone_wall_2034_1362_z_90.matrix_parent_inverse = Matrix(((1.0, -0.0, 0.0, 3.0), (-0.0, 1.0, -0.0, -2.0), (0.0, -0.0, 1.0, -0.0), (-0.0, 0.0, -0.0, 1.0)))
ob_bloco_stone_wall_2034_1362_z_90.location = (-3.325, 2.0, 0.3)
ob_bloco_stone_wall_2034_1363_z_90.parent = ob_parede_externa_oeste_x2034_y1361_1363
ob_bloco_stone_wall_2034_1363_z_90.matrix_parent_inverse = Matrix(((1.0, -0.0, 0.0, 3.0), (-0.0, 1.0, -0.0, -2.0), (0.0, -0.0, 1.0, -0.0), (-0.0, 0.0, -0.0, 1.0)))
ob_bloco_stone_wall_2034_1363_z_90.location = (-3.325, 3.0, 0.3)
ob_parede_externa_leste_x2040_y1358_1359.location = (3.0, -1.5, 0.0)
ob_parede_externa_leste_x2040_y1358_1359.empty_display_type = 'CUBE'
ob_bloco_stone_wall_2040_1358_z_90.parent = ob_parede_externa_leste_x2040_y1358_1359
ob_bloco_stone_wall_2040_1358_z_90.matrix_parent_inverse = Matrix(((1.0, -0.0, 0.0, -3.0), (-0.0, 1.0, -0.0, 1.5), (0.0, -0.0, 1.0, -0.0), (-0.0, 0.0, -0.0, 1.0)))
ob_bloco_stone_wall_2040_1358_z_90.location = (2.675, -2.0, 0.3)
ob_bloco_stone_wall_2040_1359_z_90.parent = ob_parede_externa_leste_x2040_y1358_1359
ob_bloco_stone_wall_2040_1359_z_90.matrix_parent_inverse = Matrix(((1.0, -0.0, 0.0, -3.0), (-0.0, 1.0, -0.0, 1.5), (0.0, -0.0, 1.0, -0.0), (-0.0, 0.0, -0.0, 1.0)))
ob_bloco_stone_wall_2040_1359_z_90.location = (2.675, -1.0, 0.3)
ob_pisos_lajes.location = (0.0, 0.0, 0.0)
ob_pisos_lajes.empty_display_type = 'CUBE'
ob_piso_stone_2037_1356_z_90.parent = ob_pisos_lajes
ob_piso_stone_2037_1356_z_90.location = (0.0, -4.0, -0.05)
ob_piso_stone_2037_1357_z_90.parent = ob_pisos_lajes
ob_piso_stone_2037_1357_z_90.location = (0.0, -3.0, -0.05)
ob_piso_marble_floor_2035_1358_z_85.parent = ob_pisos_lajes
ob_piso_marble_floor_2035_1358_z_85.location = (-2.0, -2.0, 0.55)
ob_piso_marble_floor_2036_1358_z_85.parent = ob_pisos_lajes
ob_piso_marble_floor_2036_1358_z_85.location = (-1.0, -2.0, 0.55)
ob_piso_stone_2037_1358_z_90.parent = ob_pisos_lajes
ob_piso_stone_2037_1358_z_90.location = (0.0, -2.0, -0.05)
ob_piso_marble_floor_2035_1359_z_85.parent = ob_pisos_lajes
ob_piso_marble_floor_2035_1359_z_85.location = (-2.0, -1.0, 0.55)
ob_piso_marble_floor_2036_1359_z_85.parent = ob_pisos_lajes
ob_piso_marble_floor_2036_1359_z_85.location = (-1.0, -1.0, 0.55)
ob_piso_marble_floor_2037_1359_z_85.parent = ob_pisos_lajes
ob_piso_marble_floor_2037_1359_z_85.location = (0.0, -1.0, 0.55)
ob_piso_stone_2038_1359_z_90.parent = ob_pisos_lajes
ob_piso_stone_2038_1359_z_90.location = (1.0, -1.0, -0.05)
ob_piso_stone_2033_1360_z_90.parent = ob_pisos_lajes
ob_piso_stone_2033_1360_z_90.location = (-4.0, 0.0, -0.05)
ob_piso_stone_2034_1360_z_90.parent = ob_pisos_lajes
ob_piso_stone_2034_1360_z_90.location = (-3.0, 0.0, -0.05)
ob_piso_stone_2035_1360_z_90.parent = ob_pisos_lajes
ob_piso_stone_2035_1360_z_90.location = (-2.0, 0.0, -0.05)
ob_piso_marble_floor_2036_1360_z_85.parent = ob_pisos_lajes
ob_piso_marble_floor_2036_1360_z_85.location = (-1.0, 0.0, 0.55)
ob_piso_marble_floor_2037_1360_z_85.parent = ob_pisos_lajes
ob_piso_marble_floor_2037_1360_z_85.location = (0.0, 0.0, 0.55)
ob_piso_marble_floor_2038_1360_z_85.parent = ob_pisos_lajes
ob_piso_marble_floor_2038_1360_z_85.location = (1.0, 0.0, 0.55)
ob_piso_stone_2039_1360_z_90.parent = ob_pisos_lajes
ob_piso_stone_2039_1360_z_90.location = (2.0, 0.0, -0.05)
ob_piso_stone_2036_1361_z_90.parent = ob_pisos_lajes
ob_piso_stone_2036_1361_z_90.location = (-1.0, 1.0, -0.05)
ob_piso_marble_floor_2037_1361_z_85.parent = ob_pisos_lajes
ob_piso_marble_floor_2037_1361_z_85.location = (0.0, 1.0, 0.55)
ob_piso_marble_floor_2038_1361_z_85.parent = ob_pisos_lajes
ob_piso_marble_floor_2038_1361_z_85.location = (1.0, 1.0, 0.55)
ob_piso_marble_floor_2039_1361_z_85.parent = ob_pisos_lajes
ob_piso_marble_floor_2039_1361_z_85.location = (2.0, 1.0, 0.55)
ob_piso_stone_2037_1362_z_90.parent = ob_pisos_lajes
ob_piso_stone_2037_1362_z_90.location = (0.0, 2.0, -0.05)
ob_piso_marble_floor_2038_1362_z_85.parent = ob_pisos_lajes
ob_piso_marble_floor_2038_1362_z_85.location = (1.0, 2.0, 0.55)
ob_piso_marble_floor_2039_1362_z_85.parent = ob_pisos_lajes
ob_piso_marble_floor_2039_1362_z_85.location = (2.0, 2.0, 0.55)
ob_piso_stone_2037_1363_z_90.parent = ob_pisos_lajes
ob_piso_stone_2037_1363_z_90.location = (0.0, 3.0, -0.05)
ob_piso_stone_2037_1364_z_90.parent = ob_pisos_lajes
ob_piso_stone_2037_1364_z_90.location = (0.0, 4.0, -0.05)
ob_piso_stone_2040_1360_z_90.parent = ob_pisos_lajes
ob_piso_stone_2040_1360_z_90.location = (3.0, 0.0, -0.05)
ob_piso_stone_2041_1360_z_90.parent = ob_pisos_lajes
ob_piso_stone_2041_1360_z_90.location = (4.0, 0.0, -0.05)
ob_escadas_corrim_os.location = (0.0, 0.0, 0.0)
ob_escadas_corrim_os.empty_display_type = 'CUBE'
ob_degrau_2036_1356_z_90.parent = ob_escadas_corrim_os
ob_degrau_2036_1356_z_90.location = (-1.0, -4.0, 0.125)
ob_degrau_2034_1357_z_90.parent = ob_escadas_corrim_os
ob_degrau_2034_1357_z_90.location = (-3.0, -3.0, 0.125)
ob_degrau_2035_1357_z_90.parent = ob_escadas_corrim_os
ob_degrau_2035_1357_z_90.location = (-2.0, -3.0, 0.125)
ob_degrau_2036_1357_z_90.parent = ob_escadas_corrim_os
ob_degrau_2036_1357_z_90.location = (-1.0, -3.0, 0.125)
ob_degrau_2034_1358_z_90.parent = ob_escadas_corrim_os
ob_degrau_2034_1358_z_90.location = (-3.0, -2.0, 0.125)
ob_degrau_2033_1359_z_90.parent = ob_escadas_corrim_os
ob_degrau_2033_1359_z_90.location = (-4.0, -1.0, 0.125)
ob_degrau_2034_1359_z_90.parent = ob_escadas_corrim_os
ob_degrau_2034_1359_z_90.location = (-3.0, -1.0, 0.125)
ob_degrau_2038_1363_z_90.parent = ob_escadas_corrim_os
ob_degrau_2038_1363_z_90.location = (1.0, 3.0, 0.125)
ob_degrau_2039_1363_z_90.parent = ob_escadas_corrim_os
ob_degrau_2039_1363_z_90.location = (2.0, 3.0, 0.125)
ob_degrau_2038_1364_z_90.parent = ob_escadas_corrim_os
ob_degrau_2038_1364_z_90.location = (1.0, 4.0, 0.125)
ob_degrau_2040_1361_z_90.parent = ob_escadas_corrim_os
ob_degrau_2040_1361_z_90.location = (3.0, 1.0, 0.125)
ob_degrau_2041_1361_z_90.parent = ob_escadas_corrim_os
ob_degrau_2041_1361_z_90.location = (4.0, 1.0, 0.125)
ob_degrau_2040_1362_z_90.parent = ob_escadas_corrim_os
ob_degrau_2040_1362_z_90.location = (3.0, 2.0, 0.125)
ob_degrau_2040_1363_z_90.parent = ob_escadas_corrim_os
ob_degrau_2040_1363_z_90.location = (3.0, 3.0, 0.125)
ob_moveis_decoracoes.location = (0.0, 0.0, 0.0)
ob_moveis_decoracoes.empty_display_type = 'CUBE'
ob_movel_pile_of_skulls_2038_1358_z_90.parent = ob_moveis_decoracoes
ob_movel_pile_of_skulls_2038_1358_z_90.location = (1.0, -2.0, 0.06)
ob_movel_pile_of_skulls_2039_1358_z_90.parent = ob_moveis_decoracoes
ob_movel_pile_of_skulls_2039_1358_z_90.location = (2.0, -2.0, 0.06)
ob_movel_pile_of_skulls_2039_1359_z_90.parent = ob_moveis_decoracoes
ob_movel_pile_of_skulls_2039_1359_z_90.location = (2.0, -1.0, 0.06)
ob_movel_pile_of_skulls_2035_1361_z_90.parent = ob_moveis_decoracoes
ob_movel_pile_of_skulls_2035_1361_z_90.location = (-2.0, 1.0, 0.06)
ob_movel_pile_of_skulls_2035_1362_z_90.parent = ob_moveis_decoracoes
ob_movel_pile_of_skulls_2035_1362_z_90.location = (-2.0, 2.0, 0.06)
ob_movel_pile_of_skulls_2036_1362_z_90.parent = ob_moveis_decoracoes
ob_movel_pile_of_skulls_2036_1362_z_90.location = (-1.0, 2.0, 0.06)
ob_movel_pile_of_skulls_2035_1363_z_90.parent = ob_moveis_decoracoes
ob_movel_pile_of_skulls_2035_1363_z_90.location = (-2.0, 3.0, 0.06)
ob_movel_pile_of_skulls_2036_1363_z_90.parent = ob_moveis_decoracoes
ob_movel_pile_of_skulls_2036_1363_z_90.location = (-1.0, 3.0, 0.06)
ob_movel_pile_of_skulls_2040_1358_z_90.parent = ob_moveis_decoracoes
ob_movel_pile_of_skulls_2040_1358_z_90.location = (3.0, -2.0, 0.06)
ob_movel_pile_of_skulls_2040_1359_z_90.parent = ob_moveis_decoracoes
ob_movel_pile_of_skulls_2040_1359_z_90.location = (3.0, -1.0, 0.06)

# ---- collection membership
col_01_paredes_externas.objects.link(ob_parede_externa_norte_y1357_x2038_2040)
col_01_paredes_externas.objects.link(ob_bloco_stone_wall_2038_1357_z_90)
col_01_paredes_externas.objects.link(ob_bloco_stone_wall_2039_1357_z_90)
col_01_paredes_externas.objects.link(ob_bloco_stone_wall_2040_1357_z_90)
col_01_paredes_externas.objects.link(ob_parede_externa_sul_y1363_x2035_2036)
col_01_paredes_externas.objects.link(ob_bloco_stone_wall_2035_1363_z_90)
col_01_paredes_externas.objects.link(ob_bloco_stone_wall_2036_1363_z_90)
col_01_paredes_externas.objects.link(ob_parede_externa_oeste_x2034_y1361_1363)
col_01_paredes_externas.objects.link(ob_bloco_stone_wall_2034_1361_z_90)
col_01_paredes_externas.objects.link(ob_bloco_stone_wall_2034_1362_z_90)
col_01_paredes_externas.objects.link(ob_bloco_stone_wall_2034_1363_z_90)
col_01_paredes_externas.objects.link(ob_parede_externa_leste_x2040_y1358_1359)
col_01_paredes_externas.objects.link(ob_bloco_stone_wall_2040_1358_z_90)
col_01_paredes_externas.objects.link(ob_bloco_stone_wall_2040_1359_z_90)
col_03_pisos_escadas.objects.link(ob_pisos_lajes)
col_03_pisos_escadas.objects.link(ob_piso_stone_2037_1356_z_90)
col_03_pisos_escadas.objects.link(ob_piso_stone_2037_1357_z_90)
col_03_pisos_escadas.objects.link(ob_piso_marble_floor_2035_1358_z_85)
col_03_pisos_escadas.objects.link(ob_piso_marble_floor_2036_1358_z_85)
col_03_pisos_escadas.objects.link(ob_piso_stone_2037_1358_z_90)
col_03_pisos_escadas.objects.link(ob_piso_marble_floor_2035_1359_z_85)
col_03_pisos_escadas.objects.link(ob_piso_marble_floor_2036_1359_z_85)
col_03_pisos_escadas.objects.link(ob_piso_marble_floor_2037_1359_z_85)
col_03_pisos_escadas.objects.link(ob_piso_stone_2038_1359_z_90)
col_03_pisos_escadas.objects.link(ob_piso_stone_2033_1360_z_90)
col_03_pisos_escadas.objects.link(ob_piso_stone_2034_1360_z_90)
col_03_pisos_escadas.objects.link(ob_piso_stone_2035_1360_z_90)
col_03_pisos_escadas.objects.link(ob_piso_marble_floor_2036_1360_z_85)
col_03_pisos_escadas.objects.link(ob_piso_marble_floor_2037_1360_z_85)
col_03_pisos_escadas.objects.link(ob_piso_marble_floor_2038_1360_z_85)
col_03_pisos_escadas.objects.link(ob_piso_stone_2039_1360_z_90)
col_03_pisos_escadas.objects.link(ob_piso_stone_2036_1361_z_90)
col_03_pisos_escadas.objects.link(ob_piso_marble_floor_2037_1361_z_85)
col_03_pisos_escadas.objects.link(ob_piso_marble_floor_2038_1361_z_85)
col_03_pisos_escadas.objects.link(ob_piso_marble_floor_2039_1361_z_85)
col_03_pisos_escadas.objects.link(ob_piso_stone_2037_1362_z_90)
col_03_pisos_escadas.objects.link(ob_piso_marble_floor_2038_1362_z_85)
col_03_pisos_escadas.objects.link(ob_piso_marble_floor_2039_1362_z_85)
col_03_pisos_escadas.objects.link(ob_piso_stone_2037_1363_z_90)
col_03_pisos_escadas.objects.link(ob_piso_stone_2037_1364_z_90)
col_03_pisos_escadas.objects.link(ob_piso_stone_2040_1360_z_90)
col_03_pisos_escadas.objects.link(ob_piso_stone_2041_1360_z_90)
col_03_pisos_escadas.objects.link(ob_escadas_corrim_os)
col_03_pisos_escadas.objects.link(ob_degrau_2036_1356_z_90)
col_03_pisos_escadas.objects.link(ob_degrau_2034_1357_z_90)
col_03_pisos_escadas.objects.link(ob_degrau_2035_1357_z_90)
col_03_pisos_escadas.objects.link(ob_degrau_2036_1357_z_90)
col_03_pisos_escadas.objects.link(ob_degrau_2034_1358_z_90)
col_03_pisos_escadas.objects.link(ob_degrau_2033_1359_z_90)
col_03_pisos_escadas.objects.link(ob_degrau_2034_1359_z_90)
col_03_pisos_escadas.objects.link(ob_degrau_2038_1363_z_90)
col_03_pisos_escadas.objects.link(ob_degrau_2039_1363_z_90)
col_03_pisos_escadas.objects.link(ob_degrau_2038_1364_z_90)
col_03_pisos_escadas.objects.link(ob_degrau_2040_1361_z_90)
col_03_pisos_escadas.objects.link(ob_degrau_2041_1361_z_90)
col_03_pisos_escadas.objects.link(ob_degrau_2040_1362_z_90)
col_03_pisos_escadas.objects.link(ob_degrau_2040_1363_z_90)
col_04_moveis_decoracoes.objects.link(ob_moveis_decoracoes)
col_04_moveis_decoracoes.objects.link(ob_movel_pile_of_skulls_2038_1358_z_90)
col_04_moveis_decoracoes.objects.link(ob_movel_pile_of_skulls_2039_1358_z_90)
col_04_moveis_decoracoes.objects.link(ob_movel_pile_of_skulls_2039_1359_z_90)
col_04_moveis_decoracoes.objects.link(ob_movel_pile_of_skulls_2035_1361_z_90)
col_04_moveis_decoracoes.objects.link(ob_movel_pile_of_skulls_2035_1362_z_90)
col_04_moveis_decoracoes.objects.link(ob_movel_pile_of_skulls_2036_1362_z_90)
col_04_moveis_decoracoes.objects.link(ob_movel_pile_of_skulls_2035_1363_z_90)
col_04_moveis_decoracoes.objects.link(ob_movel_pile_of_skulls_2036_1363_z_90)
col_04_moveis_decoracoes.objects.link(ob_movel_pile_of_skulls_2040_1358_z_90)
col_04_moveis_decoracoes.objects.link(ob_movel_pile_of_skulls_2040_1359_z_90)

# ---- scene / render settings (as saved in the file)
scene.frame_start = 1; scene.frame_end = 250; scene.frame_set(1)
scene.render.engine = 'BLENDER_EEVEE_NEXT'
scene.render.bake_bias = 0.0
scene.render.bake_samples = 0
scene.cycles.sampling_pattern = 'TABULATED_SOBOL'
scene.eevee.use_volume_custom_range = False
bpy.context.view_layer.update()

# ---- added for rendering (the .blend has no active camera and no usable light): camera, sun + grey world if the file has none
cam_auto = bpy.data.cameras.new('AutoCamera')
cam_auto.lens = 50.0
cam_auto.sensor_width = 36.0
cam_auto.clip_end = 1000.0
ob_auto_camera = bpy.data.objects.new('AutoCamera', cam_auto)
scene.collection.objects.link(ob_auto_camera)
ob_auto_camera.location = (11.794, -14.1528, 9.68519)
ob_auto_camera.rotation_euler = (1.09748, -7.21219e-08, 0.694738)
scene.camera = ob_auto_camera
light_auto_sun = bpy.data.lights.new('AutoSun', 'SUN')
light_auto_sun.energy = 3.0
light_auto_sun.angle = 0.0523599
ob_auto_sun = bpy.data.objects.new('AutoSun', light_auto_sun)
scene.collection.objects.link(ob_auto_sun)
ob_auto_sun.rotation_euler = (0.872665, 0.174533, 0.523599)
if scene.world is None:
    world_auto = bpy.data.worlds.new('AutoWorld')
    world_auto.color = (0.3, 0.3, 0.3)
    scene.world = world_auto
bpy.context.view_layer.update()
